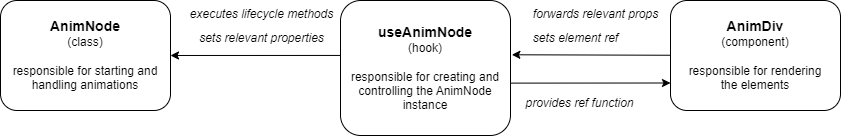

The diagram above was exported from draw.io. Its source (the exported page's mxGraphModel, read from the mxfile embedded in the PNG):
<mxGraphModel dx="977" dy="424" grid="1" gridSize="10" guides="1" tooltips="1" connect="1" arrows="1" fold="1" page="1" pageScale="1" pageWidth="850" pageHeight="1100" math="0" shadow="0">
  <root>
    <mxCell id="0" />
    <mxCell id="1" parent="0" />
    <mxCell id="7" style="edgeStyle=none;html=1;fontSize=12;entryX=1.008;entryY=0.402;entryDx=0;entryDy=0;entryPerimeter=0;" edge="1" parent="1" source="4" target="6">
      <mxGeometry relative="1" as="geometry" />
    </mxCell>
    <mxCell id="10" value="&lt;font style=&quot;font-size: 12px; line-height: 200%;&quot;&gt;forwards relevant props&lt;/font&gt;&lt;div style=&quot;text-align: left; line-height: 200%;&quot;&gt;&lt;font style=&quot;font-size: 12px; line-height: 200%;&quot;&gt;sets element ref&lt;/font&gt;&lt;/div&gt;" style="edgeLabel;html=1;align=center;verticalAlign=middle;resizable=0;points=[];spacingLeft=4;spacingRight=4;spacing=4;spacingTop=4;spacingBottom=4;fontStyle=2" vertex="1" connectable="0" parent="7">
      <mxGeometry x="0.1077" y="-1" relative="1" as="geometry">
        <mxPoint x="12" y="-29" as="offset" />
      </mxGeometry>
    </mxCell>
    <mxCell id="4" value="&lt;div&gt;&lt;b style=&quot;background-color: transparent;&quot;&gt;&lt;font style=&quot;font-size: 14px;&quot;&gt;AnimDiv&lt;/font&gt;&lt;/b&gt;&lt;br&gt;&lt;/div&gt;&lt;div&gt;&lt;font&gt;(component)&lt;br&gt;&lt;/font&gt;&lt;div&gt;&lt;br&gt;&lt;/div&gt;&lt;div&gt;responsible for rendering the elements&lt;/div&gt;&lt;/div&gt;" style="rounded=1;whiteSpace=wrap;html=1;spacingLeft=8;spacingRight=8;" vertex="1" parent="1">
      <mxGeometry x="710" y="115" width="170" height="110" as="geometry" />
    </mxCell>
    <mxCell id="9" style="edgeStyle=none;html=1;exitX=0;exitY=0.407;exitDx=0;exitDy=0;exitPerimeter=0;" edge="1" parent="1" source="6" target="8">
      <mxGeometry relative="1" as="geometry" />
    </mxCell>
    <mxCell id="13" value="&lt;font style=&quot;font-size: 12px; line-height: 200%;&quot;&gt;executes lifecycle methods&lt;br&gt;sets relevant properties&lt;/font&gt;" style="edgeLabel;html=1;align=center;verticalAlign=middle;resizable=0;points=[];fontStyle=2" vertex="1" connectable="0" parent="9">
      <mxGeometry x="0.3275" y="1" relative="1" as="geometry">
        <mxPoint x="33" y="-31" as="offset" />
      </mxGeometry>
    </mxCell>
    <mxCell id="11" style="edgeStyle=none;html=1;entryX=0;entryY=0.75;entryDx=0;entryDy=0;exitX=0.993;exitY=0.612;exitDx=0;exitDy=0;exitPerimeter=0;" edge="1" parent="1" source="6" target="4">
      <mxGeometry relative="1" as="geometry" />
    </mxCell>
    <mxCell id="12" value="&lt;font style=&quot;font-size: 12px; line-height: 200%;&quot;&gt;provides ref function&lt;/font&gt;" style="edgeLabel;html=1;align=center;verticalAlign=middle;resizable=0;points=[];fontStyle=2" vertex="1" connectable="0" parent="11">
      <mxGeometry x="-0.2437" y="2" relative="1" as="geometry">
        <mxPoint x="9" y="21" as="offset" />
      </mxGeometry>
    </mxCell>
    <mxCell id="6" value="&lt;div&gt;&lt;b style=&quot;background-color: transparent;&quot;&gt;&lt;font style=&quot;font-size: 14px;&quot;&gt;useAnimNode&lt;/font&gt;&lt;/b&gt;&lt;br&gt;&lt;/div&gt;&lt;div&gt;&lt;font&gt;(hook)&lt;br&gt;&lt;/font&gt;&lt;div&gt;&lt;br&gt;&lt;/div&gt;&lt;div&gt;responsible for creating and controlling the AnimNode instance&lt;/div&gt;&lt;/div&gt;" style="rounded=1;whiteSpace=wrap;html=1;spacingLeft=8;spacingRight=8;" vertex="1" parent="1">
      <mxGeometry x="380" y="115" width="170" height="135" as="geometry" />
    </mxCell>
    <mxCell id="8" value="&lt;div&gt;&lt;b style=&quot;background-color: transparent;&quot;&gt;&lt;font style=&quot;font-size: 14px;&quot;&gt;AnimNode&lt;/font&gt;&lt;/b&gt;&lt;br&gt;&lt;/div&gt;&lt;div&gt;&lt;font&gt;(class)&lt;br&gt;&lt;/font&gt;&lt;div&gt;&lt;br&gt;&lt;/div&gt;&lt;div&gt;responsible for starting and handling animations&lt;/div&gt;&lt;/div&gt;" style="rounded=1;whiteSpace=wrap;html=1;spacingLeft=8;spacingRight=8;" vertex="1" parent="1">
      <mxGeometry x="40" y="115" width="170" height="110" as="geometry" />
    </mxCell>
  </root>
</mxGraphModel>